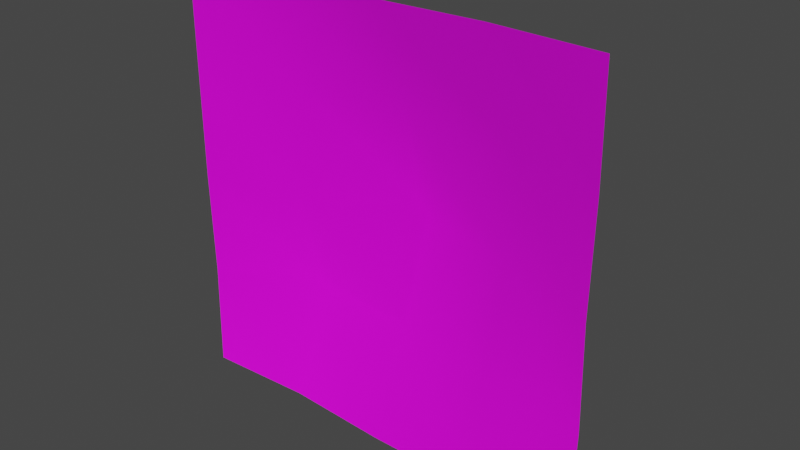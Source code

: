 # Source: trashPile.blend  (saved by Blender 3.2.14; exported with 4.5.12 LTS)
import bpy
from mathutils import Matrix  # noqa: F401  (used for matrix-valued properties, if any)

bpy.ops.wm.read_factory_settings(use_empty=True)
scene = bpy.context.scene
scene.name = 'Scene'

# ---- collections
col_collection = bpy.data.collections.new('Collection'); scene.collection.children.link(col_collection)

# ---- images (referenced by path relative to the original .blend; pixels are not part of the script)
import os
ASSET_DIR = os.environ.get("B2B_ASSET_DIR", "")  # directory of the original .blend (textures are referenced by path, not embedded)
HERE = os.path.dirname(os.path.abspath(__file__))  # packed textures are extracted next to this script under _unpacked/

def load_image(name, relpath, width, height, colorspace="sRGB"):
    """Load a texture the original file referenced (path relative to the .blend, or extracted next to this script)."""
    p = next((c for c in (os.path.join(HERE, relpath), os.path.join(ASSET_DIR, relpath)) if relpath and os.path.exists(c)), "")
    if p:
        img = bpy.data.images.load(p, check_existing=True)
        img.name = name
    else:  # same state as the original file: an image datablock whose file is absent (Cycles renders it pink)
        img = bpy.data.images.new(name, width, height)
        img.source = "FILE"
        img.filepath = "//" + (relpath or name)
    img.colorspace_settings.name = colorspace
    return img
img_trashpile_png = load_image('trashPile.png', 'trashPile.png', 1024, 1024, 'sRGB')

# ---- materials (node trees are filled in below, after node groups)
mat_material = bpy.data.materials.new('Material')
mat_material.alpha_threshold = 0.0
mat_material.use_transparent_shadow = False
mat_material.line_color = (0.0, 0.0, 0.0, 1.0)

# ---- material node trees
mat_material.use_nodes = True; mat_material.node_tree.nodes.clear()
_N = mat_material.node_tree.nodes; _L = mat_material.node_tree.links
n0 = _N.new('ShaderNodeOutputMaterial'); n0.name = 'Material Output'; n0.location = (300, 300)
n1 = _N.new('ShaderNodeBsdfPrincipled'); n1.name = 'Principled BSDF'; n1.location = (10, 300)
n1.distribution = 'GGX'
n1.subsurface_method = 'RANDOM_WALK_SKIN'
n1.inputs[2].default_value = 0.4
n1.inputs[3].default_value = 1.45
n1.inputs[27].default_value = (0.0, 0.0, 0.0, 1.0)
n1.inputs[28].default_value = 1.0
n2 = _N.new('ShaderNodeTexImage'); n2.name = 'Image Texture'; n2.location = (-280, 280)
n2.image = img_trashpile_png
_L.new(n1.outputs[0], n0.inputs[0])
_L.new(n2.outputs[0], n1.inputs[0])
n0.is_active_output = True

# ---- world
world_world = bpy.data.worlds.new('World'); scene.world = world_world
world_world.use_nodes = True; world_world.node_tree.nodes.clear()
_N = world_world.node_tree.nodes; _L = world_world.node_tree.links
n0 = _N.new('ShaderNodeOutputWorld'); n0.name = 'World Output'; n0.location = (300, 300)
n1 = _N.new('ShaderNodeBackground'); n1.name = 'Background'; n1.location = (10, 300)
n1.inputs[0].default_value = (0.05088, 0.05088, 0.05088, 1.0)
_L.new(n1.outputs[0], n0.inputs[0])
n0.is_active_output = True
world_world.color = (0.05088, 0.05088, 0.05088)
world_world.use_sun_shadow = False
world_world.sun_shadow_jitter_overblur = 0.0

# ---- meshes
me_plane = bpy.data.meshes.new('Plane')
me_plane.from_pydata([(-1.0, 9.935e-08, 1.0), (1.0, -1.192e-08, 1.0), (-1.0, 7.471e-05, -1.0), (1.0, 0.0002391, -1.0), (-1.0, 0.01076, -0.5), (-1.0, 5.564e-08, -2.432e-15), (-1.0, 7.749e-08, 0.5), (1.0, 0.0145, 0.5), (1.0, 0.002392, -3.01e-05), (1.0, 0.02415, -0.5), (-0.5, 7.153e-08, 1.0), (1.307e-10, 0.002349, 1.0), (0.5001, 0.02777, 1.0), (0.5, -7.153e-08, -1.0), (4.487e-11, 0.0008065, -1.0), (-0.5, 0.02548, -1.0), (0.5114, 0.1704, 0.5089), (0.001436, 0.2038, 0.5109), (-0.507, 0.1014, 0.5045), (0.5094, 0.198, -0.002356), (0.001243, 0.3458, -0.009029), (-0.5004, 0.09583, -0.0003603), (0.5001, 0.06689, -0.5001), (-0.002825, 0.2085, -0.5023), (-0.5018, 0.2452, -0.5)], [], [(22, 9, 3, 13), (12, 1, 7, 16), (16, 7, 8, 19), (19, 8, 9, 22), (5, 21, 24, 4), (21, 20, 23, 24), (20, 19, 22, 23), (6, 18, 21, 5), (18, 17, 20, 21), (17, 16, 19, 20), (0, 10, 18, 6), (10, 11, 17, 18), (11, 12, 16, 17), (4, 24, 15, 2), (24, 23, 14, 15), (23, 22, 13, 14)])
me_plane.polygons.foreach_set('use_smooth', [True] * 16)
_uv = me_plane.uv_layers.new(name='UVMap')
_uv.uv.foreach_set('vector', [0.75, 0.75, 1.0, 0.75, 1.0, 1.0, 0.75, 1.0, 0.75, 0.0, 1.0, 0.0, 1.0, 0.25, 0.75, 0.25, 0.75, 0.25, 1.0, 0.25, 1.0, 0.5, 0.75, 0.5, 0.75, 0.5, 1.0, 0.5, 1.0, 0.75, 0.75, 0.75, 0.0, 0.5, 0.25, 0.5, 0.25, 0.75, 0.0, 0.75, 0.25, 0.5, 0.5, 0.5, 0.5, 0.75, 0.25, 0.75, 0.5, 0.5, 0.75, 0.5, 0.75, 0.75, 0.5, 0.75, 0.0, 0.25, 0.25, 0.25, 0.25, 0.5, 0.0, 0.5, 0.25, 0.25, 0.5, 0.25, 0.5, 0.5, 0.25, 0.5, 0.5, 0.25, 0.75, 0.25, 0.75, 0.5, 0.5, 0.5, 0.0, 0.0, 0.25, 0.0, 0.25, 0.25, 0.0, 0.25, 0.25, 0.0, 0.5, 0.0, 0.5, 0.25, 0.25, 0.25, 0.5, 0.0, 0.75, 0.0, 0.75, 0.25, 0.5, 0.25, 0.0, 0.75, 0.25, 0.75, 0.25, 1.0, 0.0, 1.0, 0.25, 0.75, 0.5, 0.75, 0.5, 1.0, 0.25, 1.0, 0.5, 0.75, 0.75, 0.75, 0.75, 1.0, 0.5, 1.0])
me_plane.materials.append(mat_material)
me_plane.update()

# ---- objects
ob_plane = bpy.data.objects.new('Plane', me_plane)

# ---- transforms, parenting, visibility, modifiers, constraints
ob_plane.location = (0.0, 0.0, 0.0)

# ---- collection membership
col_collection.objects.link(ob_plane)

# ---- scene / render settings (as saved in the file)
scene.frame_start = 1; scene.frame_end = 250; scene.frame_set(1)
scene.render.engine = 'BLENDER_EEVEE_NEXT'
scene.cycles.sampling_pattern = 'TABULATED_SOBOL'
scene.cycles.use_light_tree = False
scene.view_settings.view_transform = 'Filmic'
bpy.context.view_layer.update()

# ---- added for rendering (the .blend has no active camera and no usable light): camera, sun
cam_auto = bpy.data.cameras.new('AutoCamera')
cam_auto.lens = 50.0
cam_auto.sensor_width = 36.0
cam_auto.clip_end = 1000.0
ob_auto_camera = bpy.data.objects.new('AutoCamera', cam_auto)
scene.collection.objects.link(ob_auto_camera)
ob_auto_camera.location = (2.63659, -2.99092, 2.10923)
ob_auto_camera.rotation_euler = (1.09748, -7.21219e-08, 0.694738)
scene.camera = ob_auto_camera
light_auto_sun = bpy.data.lights.new('AutoSun', 'SUN')
light_auto_sun.energy = 3.0
light_auto_sun.angle = 0.0523599
ob_auto_sun = bpy.data.objects.new('AutoSun', light_auto_sun)
scene.collection.objects.link(ob_auto_sun)
ob_auto_sun.rotation_euler = (0.872665, 0.174533, 0.523599)
bpy.context.view_layer.update()
